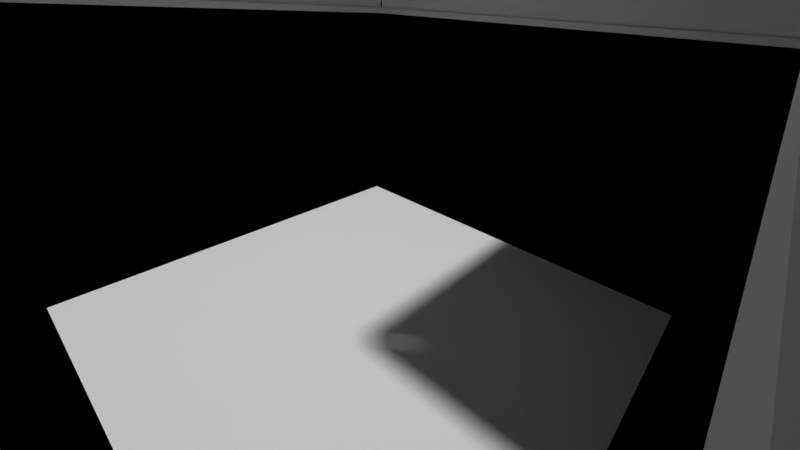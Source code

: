 # Source: Room_Bedroom_Assembly.blend  (saved by Blender 2.80.75; exported with 4.5.12 LTS)
import bpy
from mathutils import Matrix  # noqa: F401  (used for matrix-valued properties, if any)

bpy.ops.wm.read_factory_settings(use_empty=True)
scene = bpy.context.scene
scene.name = 'Scene'

# ---- collections
col_room_bedroom = bpy.data.collections.new('Room Bedroom'); scene.collection.children.link(col_room_bedroom)
col_furnishings = bpy.data.collections.new('Furnishings'); col_room_bedroom.children.link(col_furnishings)
col_bedroom_module = bpy.data.collections.new('Bedroom Module'); col_room_bedroom.children.link(col_bedroom_module)
col_ceiling_elements = bpy.data.collections.new('Ceiling Elements'); col_bedroom_module.children.link(col_ceiling_elements)
col_structure = bpy.data.collections.new('Structure'); col_bedroom_module.children.link(col_structure)
col_wall_panels = bpy.data.collections.new('Wall Panels'); col_bedroom_module.children.link(col_wall_panels)
col_cameras = bpy.data.collections.new('Cameras'); scene.collection.children.link(col_cameras)
col_reference = bpy.data.collections.new('Reference'); scene.collection.children.link(col_reference)
col_crew_bed = bpy.data.collections.new('Crew Bed')  # instanced only; not linked into the scene
col_light_fixture_disk_15in = bpy.data.collections.new('Light Fixture Disk 15in')  # instanced only; not linked into the scene
col_wall_bulkhead_98x06_corner = bpy.data.collections.new('Wall Bulkhead 98x06 Corner')  # instanced only; not linked into the scene
col_wall_bulkhead_r98x144 = bpy.data.collections.new('Wall Bulkhead R98x144')  # instanced only; not linked into the scene
col_wall_bulkhead_r98x48 = bpy.data.collections.new('Wall Bulkhead R98x48')  # instanced only; not linked into the scene
col_wall_bulkhead_r98x96_d36in = bpy.data.collections.new('Wall Bulkhead R98x96-D36in')  # instanced only; not linked into the scene
col_wall_room_res_84x24 = bpy.data.collections.new('Wall Room Res 84x24')  # instanced only; not linked into the scene
col_wall_room_res_84x06dti = bpy.data.collections.new('Wall Room Res 84x06DTI')  # instanced only; not linked into the scene
col_wall_room_res_84x06dtic = bpy.data.collections.new('Wall Room Res 84x06DTIC')  # instanced only; not linked into the scene
col_door_assembly_3ft_blue = bpy.data.collections.new('Door Assembly 3ft Blue')  # instanced only; not linked into the scene
col_human_6ft_tall = bpy.data.collections.new('Human 6ft Tall')  # instanced only; not linked into the scene

# ---- materials (node trees are filled in below, after node groups)
mat_formica_speckled_grey = bpy.data.materials.new('Formica Speckled Grey')
mat_formica_speckled_tan = bpy.data.materials.new('Formica Speckled Tan')
mat_aluminum_grey = bpy.data.materials.new('Aluminum Grey')
mat_formica_laminate_dark = bpy.data.materials.new('Formica Laminate Dark')

# ---- material node trees

# ---- world
world_world = bpy.data.worlds.new('World'); scene.world = world_world
world_world.color = (0.0, 0.0, 0.0)
world_world.use_sun_shadow = False
world_world.sun_shadow_jitter_overblur = 0.0

# ---- cameras
cam_camera = bpy.data.cameras.new('Camera')
cam_camera.lens = 18.0
cam_camera.display_size = 12.0
cam_camera.lens_unit = 'FOV'

# ---- meshes
me_room_floor = bpy.data.meshes.new('Room Floor')
me_room_floor.from_pydata([(-78.0, -78.0, 0.0), (-78.0, -78.0, 1.0), (-78.0, 78.0, 0.0), (-78.0, 78.0, 1.0), (78.0, -78.0, 0.0), (78.0, -78.0, 1.0), (78.0, 78.0, 0.0), (78.0, 78.0, 1.0), (-72.0, 78.0, 1.0), (-72.0, -78.0, 1.0), (72.0, 78.0, 1.0), (72.0, -78.0, 1.0), (-72.0, -72.0, 1.0), (72.0, -72.0, 1.0), (-72.0, 72.0, 1.0), (72.0, 72.0, 1.0)], [(2, 0), (0, 1), (1, 3), (3, 2), (6, 2), (10, 7), (7, 6), (4, 6), (7, 5), (5, 4), (0, 4), (9, 1), (3, 8), (11, 9), (8, 10), (5, 11)], [(15, 14, 12, 13)])
_uv = me_room_floor.uv_layers.new(name='UVMap')
_uv.uv.foreach_set('vector', [0.6875, 0.5625, 0.75, 0.5625, 0.75, 0.625, 0.6875, 0.625])
me_room_floor.materials.append(mat_formica_speckled_grey)
me_room_floor.use_remesh_preserve_volume = False
me_room_floor.use_remesh_preserve_attributes = False
me_room_floor.use_mirror_vertex_groups = False
me_room_floor.update()
me_room_ceiling = bpy.data.meshes.new('Room Ceiling')
me_room_ceiling.from_pydata([(-78.0, -78.0, 0.0), (-78.0, -78.0, 1.0), (-78.0, 78.0, 0.0), (-78.0, 78.0, 1.0), (78.0, -78.0, 0.0), (78.0, -78.0, 1.0), (78.0, 78.0, 0.0), (78.0, 78.0, 1.0), (-72.0, 78.0, 1.0), (-72.0, -78.0, 1.0), (72.0, 78.0, 1.0), (72.0, -78.0, 1.0), (-72.0, -72.0, 1.0), (72.0, -72.0, 1.0), (-72.0, 72.0, 1.0), (72.0, 72.0, 1.0)], [(2, 0), (0, 1), (1, 3), (3, 2), (6, 2), (10, 7), (7, 6), (4, 6), (7, 5), (5, 4), (0, 4), (9, 1), (3, 8), (11, 9), (8, 10), (5, 11)], [(15, 14, 12, 13)])
_uv = me_room_ceiling.uv_layers.new(name='UVMap')
_uv.uv.foreach_set('vector', [0.6875, 0.5625, 0.75, 0.5625, 0.75, 0.625, 0.6875, 0.625])
me_room_ceiling.materials.append(mat_formica_speckled_tan)
me_room_ceiling.use_remesh_preserve_volume = False
me_room_ceiling.use_remesh_preserve_attributes = False
me_room_ceiling.use_mirror_vertex_groups = False
me_room_ceiling.update()
me_wall_top_trim = bpy.data.meshes.new('Wall Top Trim')
me_wall_top_trim.from_pydata([(-72.0, -1.5, -1.0), (-72.0, -1.5, 1.0), (-72.0, 1.5, -1.0), (-72.0, 1.5, 1.0), (72.0, -1.5, -1.0), (72.0, -1.5, 1.0), (72.0, 1.5, -1.0), (72.0, 1.5, 1.0), (-72.0, -1.5, 9.0), (-72.0, -1.5, 11.0), (-72.0, 1.5, 9.0), (-72.0, 1.5, 11.0), (72.0, -1.5, 9.0), (72.0, -1.5, 11.0), (72.0, 1.5, 9.0), (72.0, 1.5, 11.0), (-72.0, 1.0, 1.0), (72.0, 1.0, 1.0), (-72.0, 1.0, 9.0), (72.0, 1.0, 9.0)], [], [(0, 1, 16, 3, 2), (2, 3, 7, 6), (6, 7, 17, 5, 4), (4, 5, 1, 0), (2, 6, 4, 0), (8, 9, 11, 10, 18), (10, 11, 15, 14), (14, 15, 13, 12, 19), (12, 13, 9, 8), (19, 17, 16, 18), (15, 11, 9, 13), (10, 14, 19, 18), (7, 3, 16, 17)])
me_wall_top_trim.polygons.foreach_set('material_index', [0, 0, 0, 0, 0, 0, 0, 0, 0, 1, 0, 0, 0])
_uv = me_wall_top_trim.uv_layers.new(name='UVMap')
_uv.uv.foreach_set('vector', [0.375, 0.0, 0.625, 0.0, 0.625, 0.125, 0.625, 0.25, 0.375, 0.25, 0.375, 0.25, 0.625, 0.25, 0.625, 0.5, 0.375, 0.5, 0.375, 0.5, 0.625, 0.5, 0.625, 0.625, 0.625, 0.75, 0.375, 0.75, 0.375, 0.75, 0.625, 0.75, 0.625, 1.0, 0.375, 1.0, 0.125, 0.5, 0.375, 0.5, 0.375, 0.75, 0.125, 0.75, 0.375, 0.0, 0.625, 0.0, 0.625, 0.25, 0.375, 0.25, 0.375, 0.125, 0.375, 0.25, 0.625, 0.25, 0.625, 0.5, 0.375, 0.5, 0.375, 0.5, 0.625, 0.5, 0.625, 0.75, 0.375, 0.75, 0.375, 0.625, 0.375, 0.75, 0.625, 0.75, 0.625, 1.0, 0.375, 1.0, 0.375, 0.625, 0.625, 0.625, 0.875, 0.625, 0.125, 0.625, 0.625, 0.5, 0.875, 0.5, 0.875, 0.75, 0.625, 0.75, 0.125, 0.5, 0.375, 0.5, 0.375, 0.625, 0.125, 0.625, 0.625, 0.5, 0.875, 0.5, 0.875, 0.625, 0.625, 0.625])
me_wall_top_trim.materials.append(mat_aluminum_grey)
me_wall_top_trim.materials.append(mat_formica_laminate_dark)
me_wall_top_trim.use_remesh_preserve_volume = False
me_wall_top_trim.use_remesh_preserve_attributes = False
me_wall_top_trim.use_mirror_vertex_groups = False
me_wall_top_trim.update()

# ---- objects
ob_crew_bed = bpy.data.objects.new('Crew Bed', None)
ob_room_floor = bpy.data.objects.new('Room Floor', me_room_floor)
ob_room_ceiling = bpy.data.objects.new('Room Ceiling', me_room_ceiling)
ob_light_fixture_disk_15in = bpy.data.objects.new('Light Fixture Disk 15in', None)
ob_wall_bulkhead_98x06_corner = bpy.data.objects.new('Wall Bulkhead 98x06 Corner', None)
ob_wall_bulkhead_98x06_corner_001 = bpy.data.objects.new('Wall Bulkhead 98x06 Corner.001', None)
ob_wall_bulkhead_98x06_corner_002 = bpy.data.objects.new('Wall Bulkhead 98x06 Corner.002', None)
ob_wall_bulkhead_98x06_corner_003 = bpy.data.objects.new('Wall Bulkhead 98x06 Corner.003', None)
ob_wall_bulkhead_r98x144 = bpy.data.objects.new('Wall Bulkhead R98x144', None)
ob_wall_bulkhead_r98x144_001 = bpy.data.objects.new('Wall Bulkhead R98x144.001', None)
ob_wall_bulkhead_r98x144_002 = bpy.data.objects.new('Wall Bulkhead R98x144.002', None)
ob_wall_bulkhead_r98x48 = bpy.data.objects.new('Wall Bulkhead R98x48', None)
ob_wall_bulkhead_r98x96_d36in = bpy.data.objects.new('Wall Bulkhead R98x96-D36in', None)
ob_wall_room_res_84x24 = bpy.data.objects.new('Wall Room Res 84x24', None)
ob_wall_room_res_84x24_001 = bpy.data.objects.new('Wall Room Res 84x24.001', None)
ob_wall_room_res_84x24_002 = bpy.data.objects.new('Wall Room Res 84x24.002', None)
ob_wall_room_res_84x24_003 = bpy.data.objects.new('Wall Room Res 84x24.003', None)
ob_wall_room_res_84x24_004 = bpy.data.objects.new('Wall Room Res 84x24.004', None)
ob_wall_room_res_84x24_005 = bpy.data.objects.new('Wall Room Res 84x24.005', None)
ob_wall_room_res_84x24_006 = bpy.data.objects.new('Wall Room Res 84x24.006', None)
ob_wall_room_res_84x24_007 = bpy.data.objects.new('Wall Room Res 84x24.007', None)
ob_wall_room_res_84x24_008 = bpy.data.objects.new('Wall Room Res 84x24.008', None)
ob_wall_room_res_84x24_009 = bpy.data.objects.new('Wall Room Res 84x24.009', None)
ob_wall_room_res_84x24_010 = bpy.data.objects.new('Wall Room Res 84x24.010', None)
ob_wall_room_res_84x24_011 = bpy.data.objects.new('Wall Room Res 84x24.011', None)
ob_wall_room_res_84x24_012 = bpy.data.objects.new('Wall Room Res 84x24.012', None)
ob_wall_room_res_84x24_013 = bpy.data.objects.new('Wall Room Res 84x24.013', None)
ob_wall_room_res_84x24_014 = bpy.data.objects.new('Wall Room Res 84x24.014', None)
ob_wall_room_res_84x24_015 = bpy.data.objects.new('Wall Room Res 84x24.015', None)
ob_wall_room_res_84x24_016 = bpy.data.objects.new('Wall Room Res 84x24.016', None)
ob_wall_room_res_84x24_017 = bpy.data.objects.new('Wall Room Res 84x24.017', None)
ob_wall_room_res_84x24_018 = bpy.data.objects.new('Wall Room Res 84x24.018', None)
ob_wall_room_res_84x24_019 = bpy.data.objects.new('Wall Room Res 84x24.019', None)
ob_wall_top_trim_001 = bpy.data.objects.new('Wall Top Trim.001', me_wall_top_trim)
ob_wall_top_trim_002 = bpy.data.objects.new('Wall Top Trim.002', me_wall_top_trim)
ob_wall_top_trim_003 = bpy.data.objects.new('Wall Top Trim.003', me_wall_top_trim)
ob_wall_room_res_84x24_020 = bpy.data.objects.new('Wall Room Res 84x24.020', None)
ob_wall_room_res_84x24_021 = bpy.data.objects.new('Wall Room Res 84x24.021', None)
ob_wall_top_trim = bpy.data.objects.new('Wall Top Trim', me_wall_top_trim)
ob_wall_room_res_84x06dti = bpy.data.objects.new('Wall Room Res 84x06DTI', None)
ob_wall_room_res_84x06dtic = bpy.data.objects.new('Wall Room Res 84x06DTIC', None)
ob_door_assembly_3ft_blue = bpy.data.objects.new('Door Assembly 3ft Blue', None)
ob_camera = bpy.data.objects.new('Camera', cam_camera)
ob_human_6ft_tall = bpy.data.objects.new('Human 6ft Tall', None)

# ---- transforms, parenting, visibility, modifiers, constraints
ob_crew_bed.location = (6.0, 6.0, 1.0)
ob_crew_bed.lock_location = (True, True, True)
ob_crew_bed.instance_type = 'COLLECTION'
ob_crew_bed.lineart.crease_threshold = 0.0
ob_room_floor.location = (78.0, 78.0, 0.0)
ob_room_floor.lock_location = (True, True, True)
ob_room_floor.show_wire = True
ob_room_floor.show_all_edges = True
ob_room_floor.lineart.crease_threshold = 0.0
ob_room_ceiling.location = (78.0, 78.0, 98.0)
ob_room_ceiling.scale = (1.0, 1.0, -1.0)
ob_room_ceiling.lock_location = (True, True, True)
ob_room_ceiling.show_wire = True
ob_room_ceiling.show_all_edges = True
ob_room_ceiling.lineart.crease_threshold = 0.0
ob_light_fixture_disk_15in.location = (78.0, 78.0, 97.0)
ob_light_fixture_disk_15in.lock_location = (True, True, True)
ob_light_fixture_disk_15in.instance_type = 'COLLECTION'
ob_light_fixture_disk_15in.lineart.crease_threshold = 0.0
ob_wall_bulkhead_98x06_corner.location = (150.0, 6.0, 0.0)
ob_wall_bulkhead_98x06_corner.lock_location = (True, True, True)
ob_wall_bulkhead_98x06_corner.instance_type = 'COLLECTION'
ob_wall_bulkhead_98x06_corner.lineart.crease_threshold = 0.0
ob_wall_bulkhead_98x06_corner_001.location = (150.0, 150.0, 0.0)
ob_wall_bulkhead_98x06_corner_001.scale = (1.0, -1.0, 1.0)
ob_wall_bulkhead_98x06_corner_001.lock_location = (True, True, True)
ob_wall_bulkhead_98x06_corner_001.instance_type = 'COLLECTION'
ob_wall_bulkhead_98x06_corner_001.lineart.crease_threshold = 0.0
ob_wall_bulkhead_98x06_corner_002.location = (6.0, 150.0, 0.0)
ob_wall_bulkhead_98x06_corner_002.scale = (-1.0, -1.0, 1.0)
ob_wall_bulkhead_98x06_corner_002.lock_location = (True, True, True)
ob_wall_bulkhead_98x06_corner_002.instance_type = 'COLLECTION'
ob_wall_bulkhead_98x06_corner_002.lineart.crease_threshold = 0.0
ob_wall_bulkhead_98x06_corner_003.location = (6.0, 6.0, 0.0)
ob_wall_bulkhead_98x06_corner_003.scale = (-1.0, 1.0, 1.0)
ob_wall_bulkhead_98x06_corner_003.lock_location = (True, True, True)
ob_wall_bulkhead_98x06_corner_003.instance_type = 'COLLECTION'
ob_wall_bulkhead_98x06_corner_003.lineart.crease_threshold = 0.0
ob_wall_bulkhead_r98x144.location = (150.0, 78.0, 0.0)
ob_wall_bulkhead_r98x144.lock_location = (True, True, True)
ob_wall_bulkhead_r98x144.instance_type = 'COLLECTION'
ob_wall_bulkhead_r98x144.lineart.crease_threshold = 0.0
ob_wall_bulkhead_r98x144_001.location = (78.0, 150.0, 0.0)
ob_wall_bulkhead_r98x144_001.rotation_euler = (0.0, 0.0, 1.571)
ob_wall_bulkhead_r98x144_001.lock_location = (True, True, True)
ob_wall_bulkhead_r98x144_001.instance_type = 'COLLECTION'
ob_wall_bulkhead_r98x144_001.lineart.crease_threshold = 0.0
ob_wall_bulkhead_r98x144_002.location = (78.0, 6.0, 0.0)
ob_wall_bulkhead_r98x144_002.rotation_euler = (0.0, 0.0, 1.571)
ob_wall_bulkhead_r98x144_002.scale = (-1.0, 1.0, 1.0)
ob_wall_bulkhead_r98x144_002.lock_location = (True, True, True)
ob_wall_bulkhead_r98x144_002.instance_type = 'COLLECTION'
ob_wall_bulkhead_r98x144_002.lineart.crease_threshold = 0.0
ob_wall_bulkhead_r98x48.location = (6.0, 30.0, 0.0)
ob_wall_bulkhead_r98x48.scale = (-1.0, 1.0, 1.0)
ob_wall_bulkhead_r98x48.lock_location = (True, True, True)
ob_wall_bulkhead_r98x48.instance_type = 'COLLECTION'
ob_wall_bulkhead_r98x48.lineart.crease_threshold = 0.0
ob_wall_bulkhead_r98x96_d36in.location = (6.0, 102.0, 0.0)
ob_wall_bulkhead_r98x96_d36in.scale = (-1.0, 1.0, 1.0)
ob_wall_bulkhead_r98x96_d36in.lock_location = (True, True, True)
ob_wall_bulkhead_r98x96_d36in.instance_type = 'COLLECTION'
ob_wall_bulkhead_r98x96_d36in.lineart.crease_threshold = 0.0
ob_wall_room_res_84x24.location = (18.0, 6.0, 1.0)
ob_wall_room_res_84x24.rotation_euler = (0.0, 0.0, 1.571)
ob_wall_room_res_84x24.lock_location = (True, True, True)
ob_wall_room_res_84x24.instance_type = 'COLLECTION'
ob_wall_room_res_84x24.lineart.crease_threshold = 0.0
ob_wall_room_res_84x24_001.location = (42.0, 6.0, 1.0)
ob_wall_room_res_84x24_001.rotation_euler = (0.0, 0.0, 1.571)
ob_wall_room_res_84x24_001.lock_location = (True, True, True)
ob_wall_room_res_84x24_001.instance_type = 'COLLECTION'
ob_wall_room_res_84x24_001.lineart.crease_threshold = 0.0
ob_wall_room_res_84x24_002.location = (66.0, 6.0, 1.0)
ob_wall_room_res_84x24_002.rotation_euler = (0.0, 0.0, 1.571)
ob_wall_room_res_84x24_002.lock_location = (True, True, True)
ob_wall_room_res_84x24_002.instance_type = 'COLLECTION'
ob_wall_room_res_84x24_002.lineart.crease_threshold = 0.0
ob_wall_room_res_84x24_003.location = (90.0, 6.0, 1.0)
ob_wall_room_res_84x24_003.rotation_euler = (0.0, 0.0, 1.571)
ob_wall_room_res_84x24_003.lock_location = (True, True, True)
ob_wall_room_res_84x24_003.instance_type = 'COLLECTION'
ob_wall_room_res_84x24_003.lineart.crease_threshold = 0.0
ob_wall_room_res_84x24_004.location = (114.0, 6.0, 1.0)
ob_wall_room_res_84x24_004.rotation_euler = (0.0, 0.0, 1.571)
ob_wall_room_res_84x24_004.lock_location = (True, True, True)
ob_wall_room_res_84x24_004.instance_type = 'COLLECTION'
ob_wall_room_res_84x24_004.lineart.crease_threshold = 0.0
ob_wall_room_res_84x24_005.location = (138.0, 6.0, 1.0)
ob_wall_room_res_84x24_005.rotation_euler = (0.0, 0.0, 1.571)
ob_wall_room_res_84x24_005.lock_location = (True, True, True)
ob_wall_room_res_84x24_005.instance_type = 'COLLECTION'
ob_wall_room_res_84x24_005.lineart.crease_threshold = 0.0
ob_wall_room_res_84x24_006.location = (150.0, 18.0, 1.0)
ob_wall_room_res_84x24_006.scale = (-1.0, 1.0, 1.0)
ob_wall_room_res_84x24_006.lock_location = (True, True, True)
ob_wall_room_res_84x24_006.instance_type = 'COLLECTION'
ob_wall_room_res_84x24_006.lineart.crease_threshold = 0.0
ob_wall_room_res_84x24_007.location = (150.0, 42.0, 1.0)
ob_wall_room_res_84x24_007.scale = (-1.0, 1.0, 1.0)
ob_wall_room_res_84x24_007.lock_location = (True, True, True)
ob_wall_room_res_84x24_007.instance_type = 'COLLECTION'
ob_wall_room_res_84x24_007.lineart.crease_threshold = 0.0
ob_wall_room_res_84x24_008.location = (150.0, 66.0, 1.0)
ob_wall_room_res_84x24_008.scale = (-1.0, 1.0, 1.0)
ob_wall_room_res_84x24_008.lock_location = (True, True, True)
ob_wall_room_res_84x24_008.instance_type = 'COLLECTION'
ob_wall_room_res_84x24_008.lineart.crease_threshold = 0.0
ob_wall_room_res_84x24_009.location = (150.0, 90.0, 1.0)
ob_wall_room_res_84x24_009.scale = (-1.0, 1.0, 1.0)
ob_wall_room_res_84x24_009.lock_location = (True, True, True)
ob_wall_room_res_84x24_009.instance_type = 'COLLECTION'
ob_wall_room_res_84x24_009.lineart.crease_threshold = 0.0
ob_wall_room_res_84x24_010.location = (150.0, 114.0, 1.0)
ob_wall_room_res_84x24_010.scale = (-1.0, 1.0, 1.0)
ob_wall_room_res_84x24_010.lock_location = (True, True, True)
ob_wall_room_res_84x24_010.instance_type = 'COLLECTION'
ob_wall_room_res_84x24_010.lineart.crease_threshold = 0.0
ob_wall_room_res_84x24_011.location = (150.0, 138.0, 1.0)
ob_wall_room_res_84x24_011.scale = (-1.0, 1.0, 1.0)
ob_wall_room_res_84x24_011.lock_location = (True, True, True)
ob_wall_room_res_84x24_011.instance_type = 'COLLECTION'
ob_wall_room_res_84x24_011.lineart.crease_threshold = 0.0
ob_wall_room_res_84x24_012.location = (138.0, 150.0, 1.0)
ob_wall_room_res_84x24_012.rotation_euler = (0.0, 0.0, 1.571)
ob_wall_room_res_84x24_012.scale = (-1.0, 1.0, 1.0)
ob_wall_room_res_84x24_012.lock_location = (True, True, True)
ob_wall_room_res_84x24_012.instance_type = 'COLLECTION'
ob_wall_room_res_84x24_012.lineart.crease_threshold = 0.0
ob_wall_room_res_84x24_013.location = (114.0, 150.0, 1.0)
ob_wall_room_res_84x24_013.rotation_euler = (0.0, 0.0, 1.571)
ob_wall_room_res_84x24_013.scale = (-1.0, 1.0, 1.0)
ob_wall_room_res_84x24_013.lock_location = (True, True, True)
ob_wall_room_res_84x24_013.instance_type = 'COLLECTION'
ob_wall_room_res_84x24_013.lineart.crease_threshold = 0.0
ob_wall_room_res_84x24_014.location = (90.0, 150.0, 1.0)
ob_wall_room_res_84x24_014.rotation_euler = (0.0, 0.0, 1.571)
ob_wall_room_res_84x24_014.scale = (-1.0, 1.0, 1.0)
ob_wall_room_res_84x24_014.lock_location = (True, True, True)
ob_wall_room_res_84x24_014.instance_type = 'COLLECTION'
ob_wall_room_res_84x24_014.lineart.crease_threshold = 0.0
ob_wall_room_res_84x24_015.location = (66.0, 150.0, 1.0)
ob_wall_room_res_84x24_015.rotation_euler = (0.0, 0.0, 1.571)
ob_wall_room_res_84x24_015.scale = (-1.0, 1.0, 1.0)
ob_wall_room_res_84x24_015.lock_location = (True, True, True)
ob_wall_room_res_84x24_015.instance_type = 'COLLECTION'
ob_wall_room_res_84x24_015.lineart.crease_threshold = 0.0
ob_wall_room_res_84x24_016.location = (42.0, 150.0, 1.0)
ob_wall_room_res_84x24_016.rotation_euler = (0.0, 0.0, 1.571)
ob_wall_room_res_84x24_016.scale = (-1.0, 1.0, 1.0)
ob_wall_room_res_84x24_016.lock_location = (True, True, True)
ob_wall_room_res_84x24_016.instance_type = 'COLLECTION'
ob_wall_room_res_84x24_016.lineart.crease_threshold = 0.0
ob_wall_room_res_84x24_017.location = (18.0, 150.0, 1.0)
ob_wall_room_res_84x24_017.rotation_euler = (0.0, 0.0, 1.571)
ob_wall_room_res_84x24_017.scale = (-1.0, 1.0, 1.0)
ob_wall_room_res_84x24_017.lock_location = (True, True, True)
ob_wall_room_res_84x24_017.instance_type = 'COLLECTION'
ob_wall_room_res_84x24_017.lineart.crease_threshold = 0.0
ob_wall_room_res_84x24_018.location = (6.0, 138.0, 1.0)
ob_wall_room_res_84x24_018.lock_location = (True, True, True)
ob_wall_room_res_84x24_018.instance_type = 'COLLECTION'
ob_wall_room_res_84x24_018.lineart.crease_threshold = 0.0
ob_wall_room_res_84x24_019.location = (6.0, 66.0, 1.0)
ob_wall_room_res_84x24_019.lock_location = (True, True, True)
ob_wall_room_res_84x24_019.instance_type = 'COLLECTION'
ob_wall_room_res_84x24_019.lineart.crease_threshold = 0.0
ob_wall_top_trim_001.location = (78.0, 4.5, 86.0)
ob_wall_top_trim_001.lock_location = (True, True, True)
ob_wall_top_trim_001.lineart.crease_threshold = 0.0
ob_wall_top_trim_002.location = (151.5, 78.0, 86.0)
ob_wall_top_trim_002.rotation_euler = (0.0, 0.0, 1.571)
ob_wall_top_trim_002.lock_location = (True, True, True)
ob_wall_top_trim_002.lineart.crease_threshold = 0.0
ob_wall_top_trim_003.location = (78.0, 151.5, 86.0)
ob_wall_top_trim_003.scale = (1.0, -1.0, 1.0)
ob_wall_top_trim_003.lock_location = (True, True, True)
ob_wall_top_trim_003.lineart.crease_threshold = 0.0
ob_wall_room_res_84x24_020.location = (6.0, 42.0, 1.0)
ob_wall_room_res_84x24_020.lock_location = (True, True, True)
ob_wall_room_res_84x24_020.instance_type = 'COLLECTION'
ob_wall_room_res_84x24_020.lineart.crease_threshold = 0.0
ob_wall_room_res_84x24_021.location = (6.0, 18.0, 1.0)
ob_wall_room_res_84x24_021.lock_location = (True, True, True)
ob_wall_room_res_84x24_021.instance_type = 'COLLECTION'
ob_wall_room_res_84x24_021.lineart.crease_threshold = 0.0
ob_wall_top_trim.location = (4.5, 78.0, 86.0)
ob_wall_top_trim.rotation_euler = (0.0, 0.0, 1.571)
ob_wall_top_trim.scale = (1.0, -1.0, 1.0)
ob_wall_top_trim.lock_location = (True, True, True)
ob_wall_top_trim.lineart.crease_threshold = 0.0
ob_wall_room_res_84x06dti.location = (6.0, 84.0, 1.0)
ob_wall_room_res_84x06dti.lock_location = (True, True, True)
ob_wall_room_res_84x06dti.instance_type = 'COLLECTION'
ob_wall_room_res_84x06dti.lineart.crease_threshold = 0.0
ob_wall_room_res_84x06dtic.location = (6.0, 120.0, 1.0)
ob_wall_room_res_84x06dtic.lock_location = (True, True, True)
ob_wall_room_res_84x06dtic.instance_type = 'COLLECTION'
ob_wall_room_res_84x06dtic.lineart.crease_threshold = 0.0
ob_door_assembly_3ft_blue.location = (3.0, 102.0, 0.5)
ob_door_assembly_3ft_blue.lock_location = (True, True, True)
ob_door_assembly_3ft_blue.instance_type = 'COLLECTION'
ob_door_assembly_3ft_blue.lineart.crease_threshold = 0.0
ob_camera.location = (149.0, 149.0, 90.0)
ob_camera.rotation_euler = (1.061, -0.0511, 2.316)
ob_camera.lock_location = (True, True, True)
ob_camera.lineart.crease_threshold = 0.0
ob_human_6ft_tall.location = (32.24, 135.6, 1.0)
ob_human_6ft_tall.instance_type = 'COLLECTION'
ob_human_6ft_tall.lineart.crease_threshold = 0.0
ob_crew_bed.instance_collection = col_crew_bed
ob_light_fixture_disk_15in.instance_collection = col_light_fixture_disk_15in
ob_wall_bulkhead_98x06_corner.instance_collection = col_wall_bulkhead_98x06_corner
ob_wall_bulkhead_98x06_corner_001.instance_collection = col_wall_bulkhead_98x06_corner
ob_wall_bulkhead_98x06_corner_002.instance_collection = col_wall_bulkhead_98x06_corner
ob_wall_bulkhead_98x06_corner_003.instance_collection = col_wall_bulkhead_98x06_corner
ob_wall_bulkhead_r98x144.instance_collection = col_wall_bulkhead_r98x144
ob_wall_bulkhead_r98x144_001.instance_collection = col_wall_bulkhead_r98x144
ob_wall_bulkhead_r98x144_002.instance_collection = col_wall_bulkhead_r98x144
ob_wall_bulkhead_r98x48.instance_collection = col_wall_bulkhead_r98x48
ob_wall_bulkhead_r98x96_d36in.instance_collection = col_wall_bulkhead_r98x96_d36in
ob_wall_room_res_84x24.instance_collection = col_wall_room_res_84x24
ob_wall_room_res_84x24_001.instance_collection = col_wall_room_res_84x24
ob_wall_room_res_84x24_002.instance_collection = col_wall_room_res_84x24
ob_wall_room_res_84x24_003.instance_collection = col_wall_room_res_84x24
ob_wall_room_res_84x24_004.instance_collection = col_wall_room_res_84x24
ob_wall_room_res_84x24_005.instance_collection = col_wall_room_res_84x24
ob_wall_room_res_84x24_006.instance_collection = col_wall_room_res_84x24
ob_wall_room_res_84x24_007.instance_collection = col_wall_room_res_84x24
ob_wall_room_res_84x24_008.instance_collection = col_wall_room_res_84x24
ob_wall_room_res_84x24_009.instance_collection = col_wall_room_res_84x24
ob_wall_room_res_84x24_010.instance_collection = col_wall_room_res_84x24
ob_wall_room_res_84x24_011.instance_collection = col_wall_room_res_84x24
ob_wall_room_res_84x24_012.instance_collection = col_wall_room_res_84x24
ob_wall_room_res_84x24_013.instance_collection = col_wall_room_res_84x24
ob_wall_room_res_84x24_014.instance_collection = col_wall_room_res_84x24
ob_wall_room_res_84x24_015.instance_collection = col_wall_room_res_84x24
ob_wall_room_res_84x24_016.instance_collection = col_wall_room_res_84x24
ob_wall_room_res_84x24_017.instance_collection = col_wall_room_res_84x24
ob_wall_room_res_84x24_018.instance_collection = col_wall_room_res_84x24
ob_wall_room_res_84x24_019.instance_collection = col_wall_room_res_84x24
ob_wall_room_res_84x24_020.instance_collection = col_wall_room_res_84x24
ob_wall_room_res_84x24_021.instance_collection = col_wall_room_res_84x24
ob_wall_room_res_84x06dti.instance_collection = col_wall_room_res_84x06dti
ob_wall_room_res_84x06dtic.instance_collection = col_wall_room_res_84x06dtic
ob_door_assembly_3ft_blue.instance_collection = col_door_assembly_3ft_blue
ob_human_6ft_tall.instance_collection = col_human_6ft_tall

# ---- collection membership
col_furnishings.objects.link(ob_crew_bed)
col_bedroom_module.objects.link(ob_room_floor)
col_ceiling_elements.objects.link(ob_room_ceiling)
col_ceiling_elements.objects.link(ob_light_fixture_disk_15in)
col_structure.objects.link(ob_wall_bulkhead_98x06_corner)
col_structure.objects.link(ob_wall_bulkhead_98x06_corner_001)
col_structure.objects.link(ob_wall_bulkhead_98x06_corner_002)
col_structure.objects.link(ob_wall_bulkhead_98x06_corner_003)
col_structure.objects.link(ob_wall_bulkhead_r98x144)
col_structure.objects.link(ob_wall_bulkhead_r98x144_001)
col_structure.objects.link(ob_wall_bulkhead_r98x144_002)
col_structure.objects.link(ob_wall_bulkhead_r98x48)
col_structure.objects.link(ob_wall_bulkhead_r98x96_d36in)
col_wall_panels.objects.link(ob_wall_room_res_84x24)
col_wall_panels.objects.link(ob_wall_room_res_84x24_001)
col_wall_panels.objects.link(ob_wall_room_res_84x24_002)
col_wall_panels.objects.link(ob_wall_room_res_84x24_003)
col_wall_panels.objects.link(ob_wall_room_res_84x24_004)
col_wall_panels.objects.link(ob_wall_room_res_84x24_005)
col_wall_panels.objects.link(ob_wall_room_res_84x24_006)
col_wall_panels.objects.link(ob_wall_room_res_84x24_007)
col_wall_panels.objects.link(ob_wall_room_res_84x24_008)
col_wall_panels.objects.link(ob_wall_room_res_84x24_009)
col_wall_panels.objects.link(ob_wall_room_res_84x24_010)
col_wall_panels.objects.link(ob_wall_room_res_84x24_011)
col_wall_panels.objects.link(ob_wall_room_res_84x24_012)
col_wall_panels.objects.link(ob_wall_room_res_84x24_013)
col_wall_panels.objects.link(ob_wall_room_res_84x24_014)
col_wall_panels.objects.link(ob_wall_room_res_84x24_015)
col_wall_panels.objects.link(ob_wall_room_res_84x24_016)
col_wall_panels.objects.link(ob_wall_room_res_84x24_017)
col_wall_panels.objects.link(ob_wall_room_res_84x24_018)
col_wall_panels.objects.link(ob_wall_room_res_84x24_019)
col_wall_panels.objects.link(ob_wall_top_trim_001)
col_wall_panels.objects.link(ob_wall_top_trim_002)
col_wall_panels.objects.link(ob_wall_top_trim_003)
col_wall_panels.objects.link(ob_wall_room_res_84x24_020)
col_wall_panels.objects.link(ob_wall_room_res_84x24_021)
col_wall_panels.objects.link(ob_wall_top_trim)
col_wall_panels.objects.link(ob_wall_room_res_84x06dti)
col_wall_panels.objects.link(ob_wall_room_res_84x06dtic)
col_wall_panels.objects.link(ob_door_assembly_3ft_blue)
col_cameras.objects.link(ob_camera)
col_reference.objects.link(ob_human_6ft_tall)

# ---- scene / render settings (as saved in the file)
scene.camera = ob_camera
scene.frame_start = 1; scene.frame_end = 250; scene.frame_set(1)
scene.render.engine = 'BLENDER_EEVEE_NEXT'
scene.render.image_settings.color_depth = '16'
scene.render.fps = 30
scene.render.dither_intensity = 0.0
scene.render.film_transparent = True
scene.render.use_compositing = False
scene.render.use_sequencer = False
scene.render.use_stamp_time = False
scene.render.use_stamp_date = False
scene.render.use_stamp_frame = False
scene.render.use_stamp_camera = False
scene.render.use_stamp_scene = False
scene.render.use_stamp_filename = False
scene.render.use_stamp_render_time = False
scene.cycles.use_denoising = False
scene.cycles.samples = 128
scene.cycles.sampling_pattern = 'TABULATED_SOBOL'
scene.cycles.use_adaptive_sampling = False
scene.cycles.use_light_tree = False
scene.view_settings.view_transform = 'Standard'
scene.unit_settings.scale_length = 0.0254
bpy.context.view_layer.update()

# ---- added for rendering (the .blend has no usable light): sun
light_auto_sun = bpy.data.lights.new('AutoSun', 'SUN')
light_auto_sun.energy = 3.0
light_auto_sun.angle = 0.0523599
ob_auto_sun = bpy.data.objects.new('AutoSun', light_auto_sun)
scene.collection.objects.link(ob_auto_sun)
ob_auto_sun.rotation_euler = (0.872665, 0.174533, 0.523599)
bpy.context.view_layer.update()
